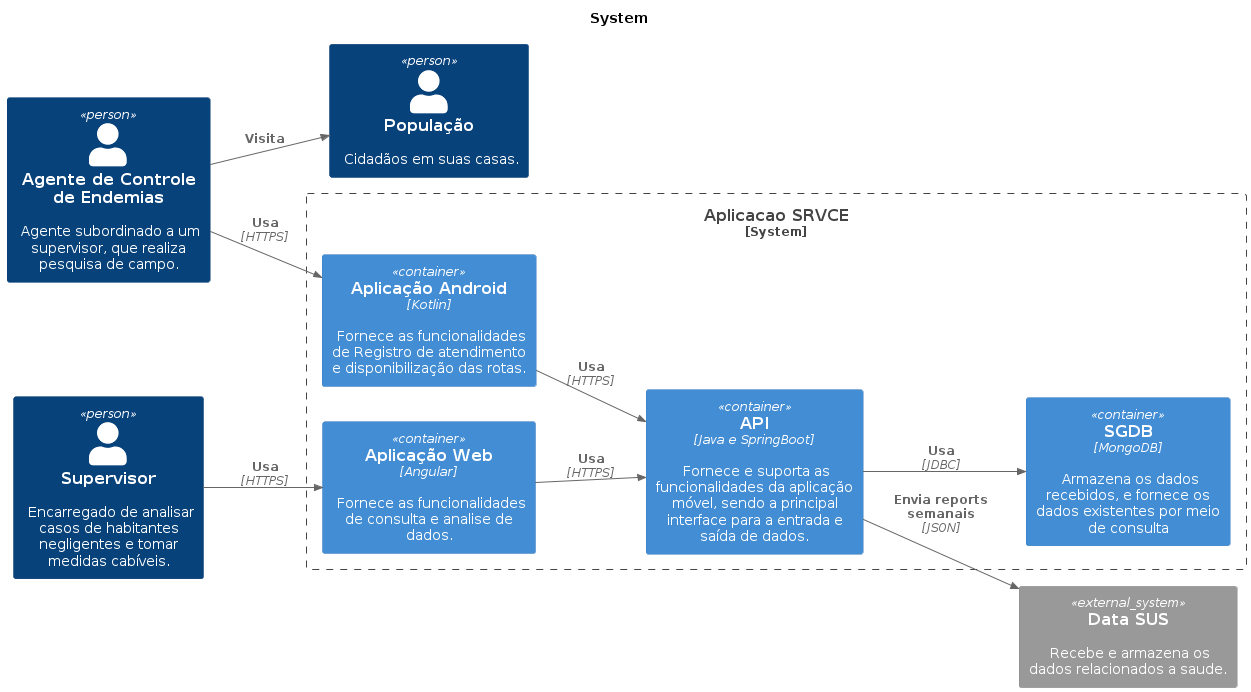

The diagram above was rendered by PlantUML. Its source (embedded in the PNG):
@startuml
!include https://raw.githubusercontent.com/adrianvlupu/C4-PlantUML/latest/C4_Container.puml

LAYOUT_LEFT_RIGHT()

title System

Person(public, "População", "Cidadãos em suas casas.")
Person(ace, "Agente de Controle de Endemias", "Agente subordinado a um supervisor, que realiza pesquisa de campo.")
Person(adm, "Supervisor", "Encarregado de analisar casos de habitantes negligentes e tomar medidas cabíveis.")


Rel(ace, public, "Visita")

System_Boundary(srvce, "Aplicacao SRVCE"){
    Container(aa, "Aplicação Android", "Kotlin", "Fornece as funcionalidades de Registro de atendimento e disponibilização das rotas.")
    Container(aw, "Aplicação Web", "Angular", "Fornece as funcionalidades de consulta e analise de dados.")

    Container(api, "API", "Java e SpringBoot", "Fornece e suporta as funcionalidades da aplicação móvel, sendo a principal interface para a entrada e saída de dados.")
    
    Container(db, "SGDB", "MongoDB", "Armazena os dados recebidos, e fornece os dados existentes por meio de consulta")

    Rel(aa, api, "Usa", "HTTPS")
    Rel(aw, api, "Usa", "HTTPS")

    Rel(api, db, "Usa", "JDBC")
    

}
System_Ext(sus, "Data SUS", "Recebe e armazena os dados relacionados a saude.")

Rel(ace, aa, "Usa", "HTTPS")
Rel(adm, aw, "Usa", "HTTPS")

Rel(api, sus, "Envia reports semanais", "JSON")

@enduml